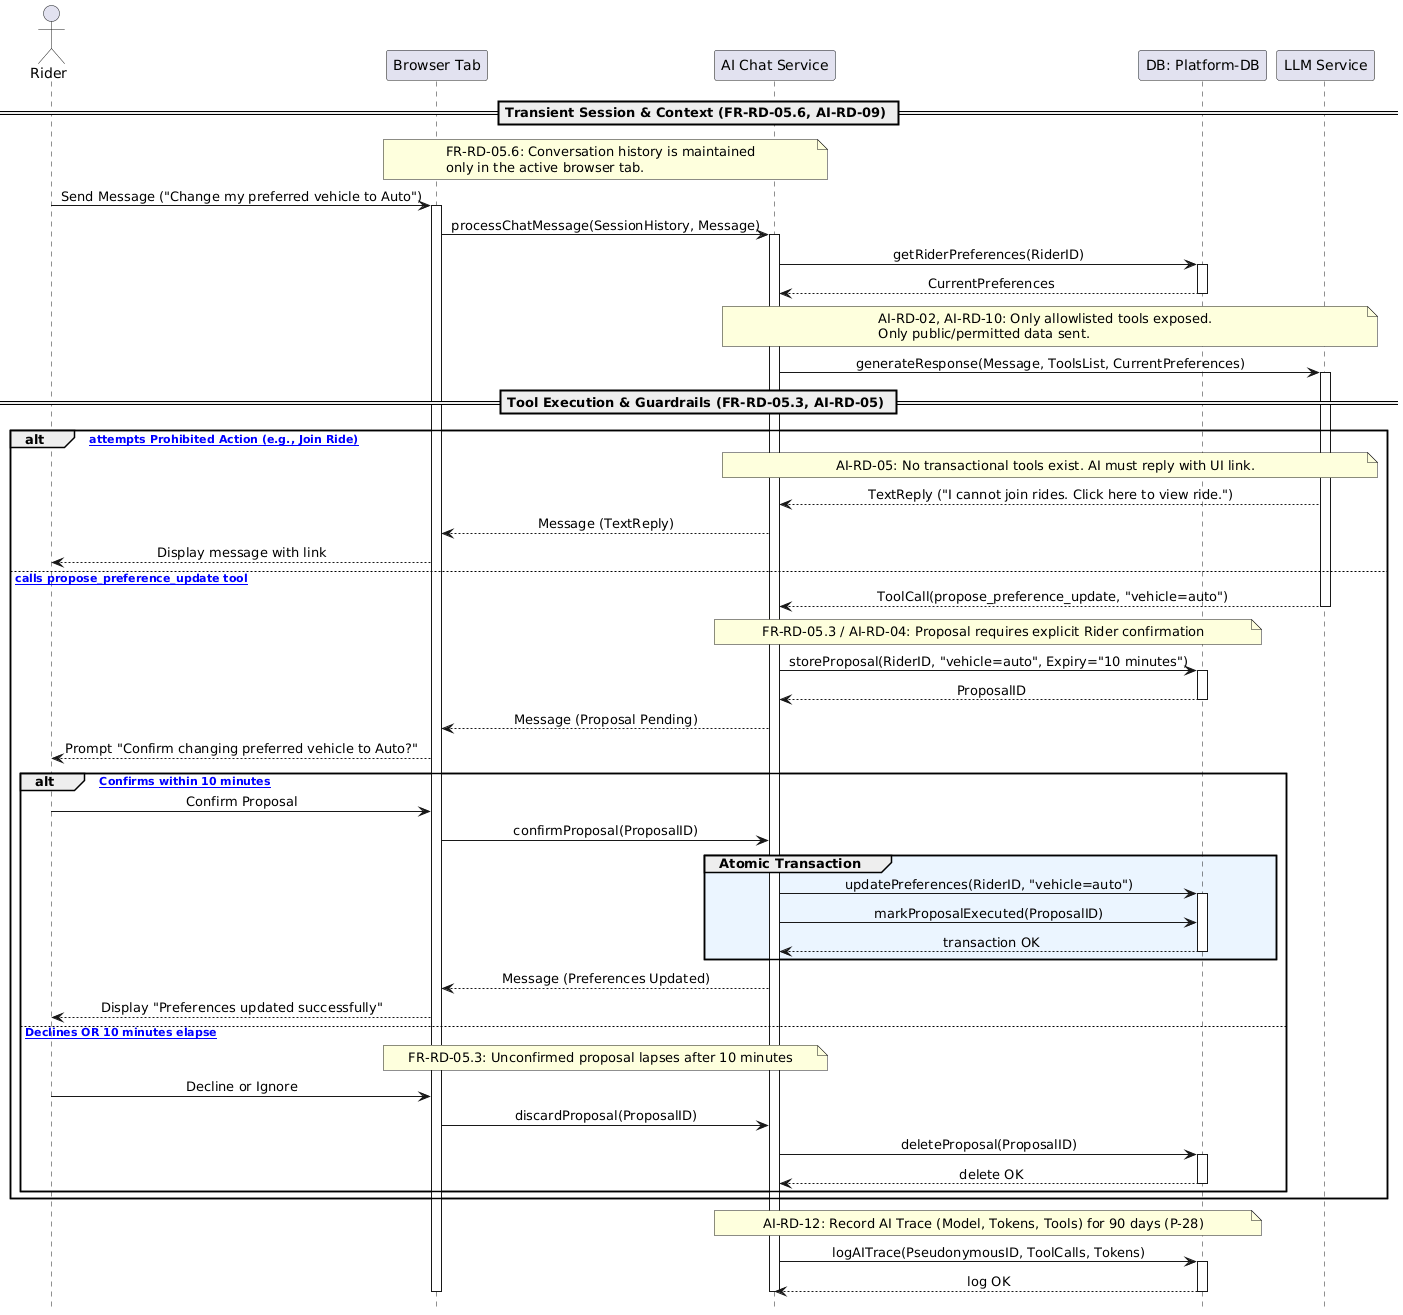

The diagram above was rendered by PlantUML. Its source (embedded in the PNG):
@startuml
hide footbox
skinparam sequenceMessageAlign center

actor "Rider" as RD
participant "Browser Tab" as UI
participant "AI Chat Service" as Backend
participant "DB: Platform-DB" as DB
participant "LLM Service" as AI

== Transient Session & Context (FR-RD-05.6, AI-RD-09) ==

note over UI, Backend: FR-RD-05.6: Conversation history is maintained\nonly in the active browser tab.
RD -> UI: Send Message ("Change my preferred vehicle to Auto")
activate UI
UI -> Backend: processChatMessage(SessionHistory, Message)
activate Backend

Backend -> DB: getRiderPreferences(RiderID)
activate DB
DB --> Backend: CurrentPreferences
deactivate DB

note over Backend, AI: AI-RD-02, AI-RD-10: Only allowlisted tools exposed.\nOnly public/permitted data sent.
Backend -> AI: generateResponse(Message, ToolsList, CurrentPreferences)
activate AI

== Tool Execution & Guardrails (FR-RD-05.3, AI-RD-05) ==

alt [AI attempts Prohibited Action (e.g., Join Ride)]
    note over AI, Backend: AI-RD-05: No transactional tools exist. AI must reply with UI link.
    AI --> Backend: TextReply ("I cannot join rides. Click here to view ride.")
    Backend --> UI: Message (TextReply)
    UI --> RD: Display message with link
    
else [AI calls propose_preference_update tool]
    AI --> Backend: ToolCall(propose_preference_update, "vehicle=auto")
    deactivate AI
    
    note over Backend, DB: FR-RD-05.3 / AI-RD-04: Proposal requires explicit Rider confirmation
    Backend -> DB: storeProposal(RiderID, "vehicle=auto", Expiry="10 minutes")
    activate DB
    DB --> Backend: ProposalID
    deactivate DB
    
    Backend --> UI: Message (Proposal Pending)
    UI --> RD: Prompt "Confirm changing preferred vehicle to Auto?"
    
    alt [Rider Confirms within 10 minutes]
        RD -> UI: Confirm Proposal
        UI -> Backend: confirmProposal(ProposalID)
        
        group #EBF5FF Atomic Transaction
            Backend -> DB: updatePreferences(RiderID, "vehicle=auto")
            activate DB
            Backend -> DB: markProposalExecuted(ProposalID)
            DB --> Backend: transaction OK
            deactivate DB
        end
        
        Backend --> UI: Message (Preferences Updated)
        UI --> RD: Display "Preferences updated successfully"
        
    else [Rider Declines OR 10 minutes elapse]
        note over UI, Backend: FR-RD-05.3: Unconfirmed proposal lapses after 10 minutes
        RD -> UI: Decline or Ignore
        UI -> Backend: discardProposal(ProposalID)
        
        Backend -> DB: deleteProposal(ProposalID)
        activate DB
        DB --> Backend: delete OK
        deactivate DB
    end
end

note over Backend, DB: AI-RD-12: Record AI Trace (Model, Tokens, Tools) for 90 days (P-28)
Backend -> DB: logAITrace(PseudonymousID, ToolCalls, Tokens)
activate DB
DB --> Backend: log OK
deactivate DB

deactivate Backend
deactivate UI
@enduml